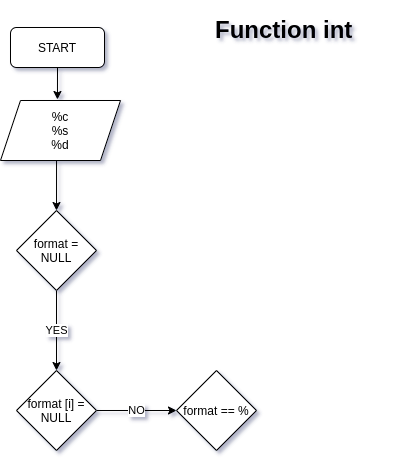

The diagram above was exported from draw.io. Its source (the exported page's mxGraphModel, read from the mxfile embedded in the PNG):
<mxGraphModel dx="810" dy="1630" grid="1" gridSize="10" guides="1" tooltips="1" connect="1" arrows="1" fold="1" page="1" pageScale="1" pageWidth="827" pageHeight="1169" background="#FFFFFF" math="0" shadow="1">
  <root>
    <mxCell id="0" />
    <mxCell id="1" parent="0" />
    <mxCell id="VJ-zK6spE97VVDjLf6kZ-1" value="START" style="rounded=1;whiteSpace=wrap;html=1;" vertex="1" parent="1">
      <mxGeometry x="370" y="7" width="94" height="40" as="geometry" />
    </mxCell>
    <mxCell id="VJ-zK6spE97VVDjLf6kZ-2" value="&lt;h1&gt;Function int&lt;/h1&gt;" style="text;html=1;strokeColor=none;fillColor=none;spacing=5;spacingTop=-20;whiteSpace=wrap;overflow=hidden;rounded=0;" vertex="1" parent="1">
      <mxGeometry x="570" y="-10" width="190" height="120" as="geometry" />
    </mxCell>
    <mxCell id="VJ-zK6spE97VVDjLf6kZ-3" value="%c&lt;br&gt;%s&lt;br&gt;%d" style="shape=parallelogram;perimeter=parallelogramPerimeter;whiteSpace=wrap;html=1;fixedSize=1;" vertex="1" parent="1">
      <mxGeometry x="360" y="80" width="120" height="60" as="geometry" />
    </mxCell>
    <mxCell id="VJ-zK6spE97VVDjLf6kZ-10" value="YES" style="edgeStyle=orthogonalEdgeStyle;rounded=0;orthogonalLoop=1;jettySize=auto;html=1;" edge="1" parent="1" source="VJ-zK6spE97VVDjLf6kZ-4" target="VJ-zK6spE97VVDjLf6kZ-9">
      <mxGeometry relative="1" as="geometry">
        <Array as="points">
          <mxPoint x="416" y="310" />
          <mxPoint x="416" y="310" />
        </Array>
      </mxGeometry>
    </mxCell>
    <mxCell id="VJ-zK6spE97VVDjLf6kZ-4" value="format = NULL" style="rhombus;whiteSpace=wrap;html=1;" vertex="1" parent="1">
      <mxGeometry x="376" y="190" width="80" height="80" as="geometry" />
    </mxCell>
    <mxCell id="VJ-zK6spE97VVDjLf6kZ-5" value="" style="endArrow=classic;html=1;rounded=0;entryX=0.558;entryY=-0.017;entryDx=0;entryDy=0;entryPerimeter=0;exitX=0.5;exitY=1;exitDx=0;exitDy=0;" edge="1" parent="1" source="VJ-zK6spE97VVDjLf6kZ-1">
      <mxGeometry width="50" height="50" relative="1" as="geometry">
        <mxPoint x="380" y="200" as="sourcePoint" />
        <mxPoint x="416.96000000000004" y="78.98000000000002" as="targetPoint" />
      </mxGeometry>
    </mxCell>
    <mxCell id="VJ-zK6spE97VVDjLf6kZ-6" value="" style="endArrow=classic;html=1;rounded=0;entryX=0.5;entryY=0;entryDx=0;entryDy=0;exitX=0.467;exitY=1.006;exitDx=0;exitDy=0;exitPerimeter=0;" edge="1" parent="1" source="VJ-zK6spE97VVDjLf6kZ-3" target="VJ-zK6spE97VVDjLf6kZ-4">
      <mxGeometry width="50" height="50" relative="1" as="geometry">
        <mxPoint x="390" y="200" as="sourcePoint" />
        <mxPoint x="440" y="150" as="targetPoint" />
      </mxGeometry>
    </mxCell>
    <mxCell id="VJ-zK6spE97VVDjLf6kZ-12" value="NO" style="edgeStyle=orthogonalEdgeStyle;rounded=0;orthogonalLoop=1;jettySize=auto;html=1;" edge="1" parent="1" source="VJ-zK6spE97VVDjLf6kZ-9" target="VJ-zK6spE97VVDjLf6kZ-11">
      <mxGeometry relative="1" as="geometry" />
    </mxCell>
    <mxCell id="VJ-zK6spE97VVDjLf6kZ-9" value="format [i] = NULL" style="rhombus;whiteSpace=wrap;html=1;" vertex="1" parent="1">
      <mxGeometry x="376" y="350" width="80" height="80" as="geometry" />
    </mxCell>
    <mxCell id="VJ-zK6spE97VVDjLf6kZ-11" value="format == %" style="rhombus;whiteSpace=wrap;html=1;" vertex="1" parent="1">
      <mxGeometry x="536" y="350" width="80" height="80" as="geometry" />
    </mxCell>
  </root>
</mxGraphModel>